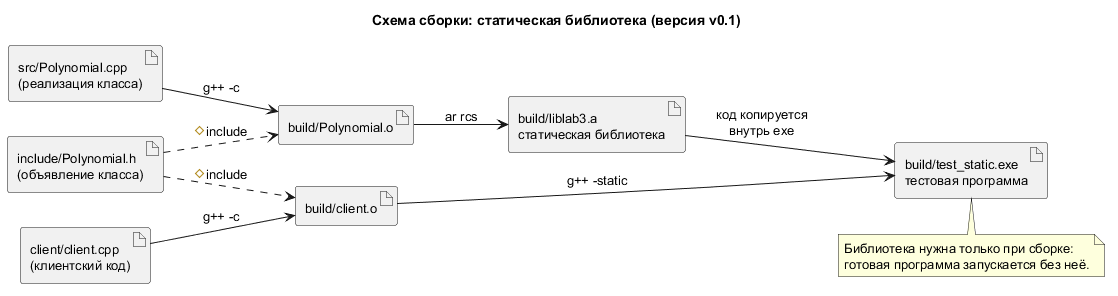

The diagram above was rendered by PlantUML. Its source (embedded in the PNG):
@startuml
title Схема сборки: статическая библиотека (версия v0.1)
left to right direction
skinparam shadowing false
skinparam defaultFontSize 13

artifact "include/Polynomial.h\n(объявление класса)" as H
artifact "src/Polynomial.cpp\n(реализация класса)" as S
artifact "client/client.cpp\n(клиентский код)" as C

artifact "build/Polynomial.o" as PO
artifact "build/client.o" as CO
artifact "build/liblab3.a\nстатическая библиотека" as LIB
artifact "build/test_static.exe\nтестовая программа" as EXE

S --> PO : g++ -c
H ..> PO : #include
PO --> LIB : ar rcs
C --> CO : g++ -c
H ..> CO : #include
CO --> EXE : g++ -static
LIB --> EXE : код копируется\nвнутрь exe

note bottom of EXE
  Библиотека нужна только при сборке:
  готовая программа запускается без неё.
end note
@enduml